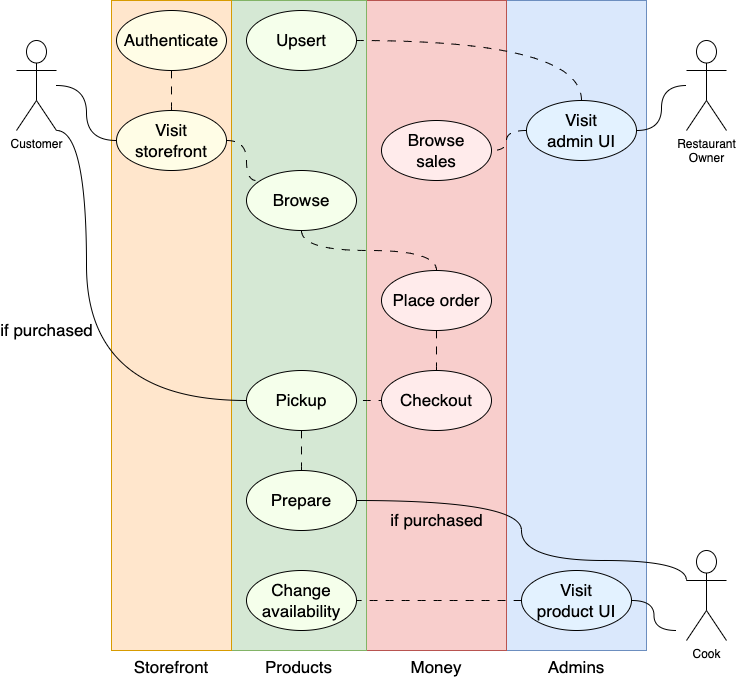

The diagram above was exported from draw.io. Its source (the exported page's mxGraphModel, read from the mxfile embedded in the PNG):
<mxGraphModel dx="1234" dy="1163" grid="1" gridSize="10" guides="1" tooltips="1" connect="1" arrows="1" fold="1" page="1" pageScale="1" pageWidth="827" pageHeight="1169" math="0" shadow="0">
  <root>
    <mxCell id="0" />
    <mxCell id="1" parent="0" />
    <mxCell id="tJJO3t7hs5ew0HpddZXp-33" value="Admins" style="rounded=0;whiteSpace=wrap;html=1;fontSize=17;fillColor=#dae8fc;strokeColor=#6c8ebf;labelPosition=center;verticalLabelPosition=bottom;align=center;verticalAlign=top;" parent="1" vertex="1">
      <mxGeometry x="540" y="30" width="140" height="650" as="geometry" />
    </mxCell>
    <mxCell id="tJJO3t7hs5ew0HpddZXp-31" value="Money" style="rounded=0;whiteSpace=wrap;html=1;fontSize=17;fillColor=#f8cecc;strokeColor=#b85450;labelPosition=center;verticalLabelPosition=bottom;align=center;verticalAlign=top;" parent="1" vertex="1">
      <mxGeometry x="400" y="30" width="140" height="650" as="geometry" />
    </mxCell>
    <mxCell id="tJJO3t7hs5ew0HpddZXp-30" value="Products" style="rounded=0;whiteSpace=wrap;html=1;fontSize=17;fillColor=#d5e8d4;strokeColor=#82b366;labelPosition=center;verticalLabelPosition=bottom;align=center;verticalAlign=top;" parent="1" vertex="1">
      <mxGeometry x="265" y="30" width="135" height="650" as="geometry" />
    </mxCell>
    <mxCell id="tJJO3t7hs5ew0HpddZXp-28" value="Storefront" style="rounded=0;whiteSpace=wrap;html=1;fontSize=17;fillColor=#ffe6cc;strokeColor=#d79b00;labelPosition=center;verticalLabelPosition=bottom;align=center;verticalAlign=top;" parent="1" vertex="1">
      <mxGeometry x="145" y="30" width="120" height="650" as="geometry" />
    </mxCell>
    <mxCell id="tJJO3t7hs5ew0HpddZXp-6" style="edgeStyle=orthogonalEdgeStyle;rounded=0;orthogonalLoop=1;jettySize=auto;html=1;entryX=0;entryY=0.5;entryDx=0;entryDy=0;endArrow=none;endFill=0;curved=1;" parent="1" source="tJJO3t7hs5ew0HpddZXp-1" target="tJJO3t7hs5ew0HpddZXp-5" edge="1">
      <mxGeometry relative="1" as="geometry" />
    </mxCell>
    <mxCell id="tJJO3t7hs5ew0HpddZXp-1" value="Customer" style="shape=umlActor;verticalLabelPosition=bottom;verticalAlign=top;html=1;outlineConnect=0;" parent="1" vertex="1">
      <mxGeometry x="50" y="70" width="40" height="90" as="geometry" />
    </mxCell>
    <mxCell id="tJJO3t7hs5ew0HpddZXp-10" style="edgeStyle=orthogonalEdgeStyle;curved=1;rounded=0;orthogonalLoop=1;jettySize=auto;html=1;entryX=1;entryY=0.5;entryDx=0;entryDy=0;fontSize=17;endArrow=none;endFill=0;" parent="1" source="tJJO3t7hs5ew0HpddZXp-2" target="tJJO3t7hs5ew0HpddZXp-7" edge="1">
      <mxGeometry relative="1" as="geometry">
        <mxPoint x="730" y="120" as="sourcePoint" />
      </mxGeometry>
    </mxCell>
    <mxCell id="tJJO3t7hs5ew0HpddZXp-2" value="Restaurant&lt;br&gt;Owner" style="shape=umlActor;verticalLabelPosition=bottom;verticalAlign=top;html=1;outlineConnect=0;" parent="1" vertex="1">
      <mxGeometry x="720" y="70" width="40" height="90" as="geometry" />
    </mxCell>
    <mxCell id="tJJO3t7hs5ew0HpddZXp-35" style="edgeStyle=orthogonalEdgeStyle;curved=1;rounded=0;orthogonalLoop=1;jettySize=auto;html=1;entryX=1;entryY=0.5;entryDx=0;entryDy=0;fontSize=17;endArrow=none;endFill=0;" parent="1" target="tJJO3t7hs5ew0HpddZXp-34" edge="1">
      <mxGeometry relative="1" as="geometry">
        <mxPoint x="710" y="660" as="sourcePoint" />
      </mxGeometry>
    </mxCell>
    <mxCell id="tJJO3t7hs5ew0HpddZXp-39" value="if purchased" style="edgeStyle=orthogonalEdgeStyle;curved=1;rounded=0;orthogonalLoop=1;jettySize=auto;html=1;exitX=0;exitY=0.3333333333333333;exitDx=0;exitDy=0;exitPerimeter=0;entryX=1;entryY=0.5;entryDx=0;entryDy=0;fontSize=17;endArrow=none;endFill=0;labelBackgroundColor=none;" parent="1" source="tJJO3t7hs5ew0HpddZXp-3" target="tJJO3t7hs5ew0HpddZXp-16" edge="1">
      <mxGeometry x="0.6098" y="20" relative="1" as="geometry">
        <Array as="points">
          <mxPoint x="720" y="590" />
          <mxPoint x="555" y="590" />
          <mxPoint x="555" y="530" />
        </Array>
        <mxPoint as="offset" />
      </mxGeometry>
    </mxCell>
    <mxCell id="tJJO3t7hs5ew0HpddZXp-3" value="Cook" style="shape=umlActor;verticalLabelPosition=bottom;verticalAlign=top;html=1;outlineConnect=0;" parent="1" vertex="1">
      <mxGeometry x="720" y="580" width="40" height="90" as="geometry" />
    </mxCell>
    <mxCell id="tJJO3t7hs5ew0HpddZXp-14" style="edgeStyle=orthogonalEdgeStyle;curved=1;rounded=0;orthogonalLoop=1;jettySize=auto;html=1;exitX=1;exitY=0.5;exitDx=0;exitDy=0;entryX=0.091;entryY=0.167;entryDx=0;entryDy=0;dashed=1;dashPattern=8 8;fontSize=17;endArrow=none;endFill=0;entryPerimeter=0;" parent="1" source="tJJO3t7hs5ew0HpddZXp-5" target="tJJO3t7hs5ew0HpddZXp-11" edge="1">
      <mxGeometry relative="1" as="geometry" />
    </mxCell>
    <mxCell id="tJJO3t7hs5ew0HpddZXp-5" value="Visit&lt;br&gt;storefront" style="ellipse;whiteSpace=wrap;html=1;verticalAlign=middle;fontSize=17;fillColor=#FFFDE6;" parent="1" vertex="1">
      <mxGeometry x="150" y="140" width="110" height="60" as="geometry" />
    </mxCell>
    <mxCell id="tJJO3t7hs5ew0HpddZXp-13" style="edgeStyle=orthogonalEdgeStyle;curved=1;rounded=0;orthogonalLoop=1;jettySize=auto;html=1;exitX=0.5;exitY=0;exitDx=0;exitDy=0;entryX=1;entryY=0.5;entryDx=0;entryDy=0;fontSize=17;endArrow=none;endFill=0;dashed=1;dashPattern=8 8;" parent="1" source="tJJO3t7hs5ew0HpddZXp-7" target="tJJO3t7hs5ew0HpddZXp-12" edge="1">
      <mxGeometry relative="1" as="geometry" />
    </mxCell>
    <mxCell id="tJJO3t7hs5ew0HpddZXp-24" value="" style="edgeStyle=orthogonalEdgeStyle;curved=1;rounded=0;orthogonalLoop=1;jettySize=auto;html=1;dashed=1;dashPattern=8 8;fontSize=17;endArrow=none;endFill=0;" parent="1" source="tJJO3t7hs5ew0HpddZXp-7" target="tJJO3t7hs5ew0HpddZXp-23" edge="1">
      <mxGeometry relative="1" as="geometry" />
    </mxCell>
    <mxCell id="tJJO3t7hs5ew0HpddZXp-7" value="Visit&lt;br&gt;admin UI" style="ellipse;whiteSpace=wrap;html=1;verticalAlign=middle;fontSize=17;fillColor=#E3F2FF;" parent="1" vertex="1">
      <mxGeometry x="560" y="130" width="110" height="60" as="geometry" />
    </mxCell>
    <mxCell id="tJJO3t7hs5ew0HpddZXp-19" style="edgeStyle=orthogonalEdgeStyle;curved=1;rounded=0;orthogonalLoop=1;jettySize=auto;html=1;exitX=0.5;exitY=1;exitDx=0;exitDy=0;entryX=0.5;entryY=0;entryDx=0;entryDy=0;fontSize=17;endArrow=none;endFill=0;dashed=1;dashPattern=8 8;" parent="1" source="tJJO3t7hs5ew0HpddZXp-8" target="tJJO3t7hs5ew0HpddZXp-18" edge="1">
      <mxGeometry relative="1" as="geometry" />
    </mxCell>
    <mxCell id="tJJO3t7hs5ew0HpddZXp-8" value="Place order" style="ellipse;whiteSpace=wrap;html=1;verticalAlign=middle;fontSize=17;fillColor=#FFEBEB;" parent="1" vertex="1">
      <mxGeometry x="415" y="300" width="110" height="60" as="geometry" />
    </mxCell>
    <mxCell id="tJJO3t7hs5ew0HpddZXp-15" style="edgeStyle=orthogonalEdgeStyle;curved=1;rounded=0;orthogonalLoop=1;jettySize=auto;html=1;exitX=0.5;exitY=1;exitDx=0;exitDy=0;entryX=0.5;entryY=0;entryDx=0;entryDy=0;dashed=1;dashPattern=8 8;fontSize=17;endArrow=none;endFill=0;" parent="1" source="tJJO3t7hs5ew0HpddZXp-11" target="tJJO3t7hs5ew0HpddZXp-8" edge="1">
      <mxGeometry relative="1" as="geometry" />
    </mxCell>
    <mxCell id="tJJO3t7hs5ew0HpddZXp-11" value="Browse" style="ellipse;whiteSpace=wrap;html=1;verticalAlign=middle;fontSize=17;fillColor=#F5FFEB;" parent="1" vertex="1">
      <mxGeometry x="280" y="200" width="110" height="60" as="geometry" />
    </mxCell>
    <mxCell id="tJJO3t7hs5ew0HpddZXp-12" value="Upsert" style="ellipse;whiteSpace=wrap;html=1;verticalAlign=middle;fontSize=17;fillColor=#F5FFEB;" parent="1" vertex="1">
      <mxGeometry x="280" y="40" width="110" height="60" as="geometry" />
    </mxCell>
    <mxCell id="tJJO3t7hs5ew0HpddZXp-16" value="Prepare" style="ellipse;whiteSpace=wrap;html=1;verticalAlign=middle;fontSize=17;fillColor=#F5FFEB;" parent="1" vertex="1">
      <mxGeometry x="280" y="500" width="110" height="60" as="geometry" />
    </mxCell>
    <mxCell id="tJJO3t7hs5ew0HpddZXp-25" style="edgeStyle=orthogonalEdgeStyle;curved=1;rounded=0;orthogonalLoop=1;jettySize=auto;html=1;exitX=0;exitY=0.5;exitDx=0;exitDy=0;entryX=1;entryY=0.5;entryDx=0;entryDy=0;dashed=1;dashPattern=8 8;fontSize=17;endArrow=none;endFill=0;" parent="1" target="tJJO3t7hs5ew0HpddZXp-21" edge="1">
      <mxGeometry relative="1" as="geometry">
        <mxPoint x="420" y="430" as="sourcePoint" />
      </mxGeometry>
    </mxCell>
    <mxCell id="tJJO3t7hs5ew0HpddZXp-18" value="Checkout" style="ellipse;whiteSpace=wrap;html=1;verticalAlign=middle;fontSize=17;fillColor=#FFEBEB;" parent="1" vertex="1">
      <mxGeometry x="415" y="400" width="110" height="60" as="geometry" />
    </mxCell>
    <mxCell id="tJJO3t7hs5ew0HpddZXp-22" style="edgeStyle=orthogonalEdgeStyle;curved=1;rounded=0;orthogonalLoop=1;jettySize=auto;html=1;exitX=0.5;exitY=1;exitDx=0;exitDy=0;fontSize=17;endArrow=none;endFill=0;dashed=1;dashPattern=8 8;" parent="1" source="tJJO3t7hs5ew0HpddZXp-21" target="tJJO3t7hs5ew0HpddZXp-16" edge="1">
      <mxGeometry relative="1" as="geometry" />
    </mxCell>
    <mxCell id="tJJO3t7hs5ew0HpddZXp-32" value="if purchased" style="edgeStyle=orthogonalEdgeStyle;curved=1;rounded=0;orthogonalLoop=1;jettySize=auto;html=1;exitX=0;exitY=0.5;exitDx=0;exitDy=0;entryX=1;entryY=1;entryDx=0;entryDy=0;entryPerimeter=0;fontSize=17;endArrow=none;endFill=0;labelBackgroundColor=none;" parent="1" source="tJJO3t7hs5ew0HpddZXp-21" target="tJJO3t7hs5ew0HpddZXp-1" edge="1">
      <mxGeometry y="40" relative="1" as="geometry">
        <Array as="points">
          <mxPoint x="120" y="430" />
          <mxPoint x="120" y="160" />
        </Array>
        <mxPoint as="offset" />
      </mxGeometry>
    </mxCell>
    <mxCell id="tJJO3t7hs5ew0HpddZXp-21" value="Pickup" style="ellipse;whiteSpace=wrap;html=1;verticalAlign=middle;fontSize=17;fillColor=#F5FFEB;" parent="1" vertex="1">
      <mxGeometry x="280" y="400" width="110" height="60" as="geometry" />
    </mxCell>
    <mxCell id="tJJO3t7hs5ew0HpddZXp-23" value="Browse&lt;br&gt;sales" style="ellipse;whiteSpace=wrap;html=1;verticalAlign=middle;fontSize=17;fillColor=#FFEBEB;" parent="1" vertex="1">
      <mxGeometry x="415" y="150" width="110" height="60" as="geometry" />
    </mxCell>
    <mxCell id="tJJO3t7hs5ew0HpddZXp-27" style="edgeStyle=orthogonalEdgeStyle;curved=1;rounded=0;orthogonalLoop=1;jettySize=auto;html=1;exitX=0.5;exitY=1;exitDx=0;exitDy=0;entryX=0.5;entryY=0;entryDx=0;entryDy=0;dashed=1;dashPattern=8 8;fontSize=17;endArrow=none;endFill=0;" parent="1" source="tJJO3t7hs5ew0HpddZXp-26" target="tJJO3t7hs5ew0HpddZXp-5" edge="1">
      <mxGeometry relative="1" as="geometry" />
    </mxCell>
    <mxCell id="tJJO3t7hs5ew0HpddZXp-26" value="Authenticate" style="ellipse;whiteSpace=wrap;html=1;verticalAlign=middle;fontSize=17;fillColor=#FFFDE6;" parent="1" vertex="1">
      <mxGeometry x="150" y="40" width="110" height="60" as="geometry" />
    </mxCell>
    <mxCell id="tJJO3t7hs5ew0HpddZXp-38" style="edgeStyle=orthogonalEdgeStyle;curved=1;rounded=0;orthogonalLoop=1;jettySize=auto;html=1;exitX=0;exitY=0.5;exitDx=0;exitDy=0;fontSize=17;endArrow=none;endFill=0;dashed=1;dashPattern=8 8;" parent="1" source="tJJO3t7hs5ew0HpddZXp-34" target="tJJO3t7hs5ew0HpddZXp-36" edge="1">
      <mxGeometry relative="1" as="geometry" />
    </mxCell>
    <mxCell id="tJJO3t7hs5ew0HpddZXp-34" value="Visit&lt;br&gt;product UI" style="ellipse;whiteSpace=wrap;html=1;verticalAlign=middle;fontSize=17;fillColor=#E3F2FF;" parent="1" vertex="1">
      <mxGeometry x="555" y="600" width="110" height="60" as="geometry" />
    </mxCell>
    <mxCell id="tJJO3t7hs5ew0HpddZXp-36" value="Change&lt;br&gt;availability" style="ellipse;whiteSpace=wrap;html=1;verticalAlign=middle;fontSize=17;fillColor=#F5FFEB;" parent="1" vertex="1">
      <mxGeometry x="280" y="600" width="110" height="60" as="geometry" />
    </mxCell>
  </root>
</mxGraphModel>